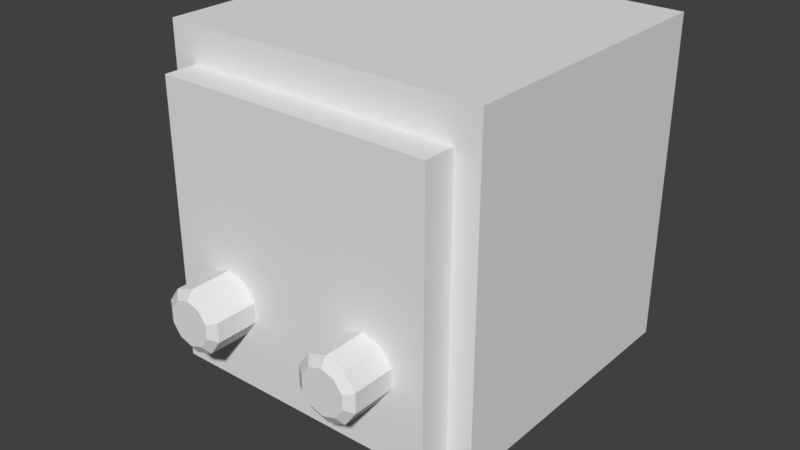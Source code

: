 # Source: character29.blend  (saved by Blender 2.77.0; exported with 4.5.12 LTS)
import bpy
from mathutils import Matrix  # noqa: F401  (used for matrix-valued properties, if any)

bpy.ops.wm.read_factory_settings(use_empty=True)
scene = bpy.context.scene
scene.name = 'Scene'

# ---- collections
col_collection_1 = bpy.data.collections.new('Collection 1'); scene.collection.children.link(col_collection_1)

# ---- materials (node trees are filled in below, after node groups)
mat_material_001 = bpy.data.materials.new('Material.001')
mat_material_001.alpha_threshold = 0.0
mat_material_001.use_transparent_shadow = False
mat_material_001.roughness = 0.5

# ---- material node trees

# ---- world
world_world = bpy.data.worlds.new('World'); scene.world = world_world
world_world.color = (0.05088, 0.05088, 0.05088)
world_world.use_sun_shadow = False
world_world.sun_shadow_jitter_overblur = 0.0
world_world.cycles.sampling_method = 'MANUAL'

# ---- meshes
me_cube_004 = bpy.data.meshes.new('Cube.004')
me_cube_004.from_pydata([(-8.362, -0.3175, 5.395), (-8.362, -0.3175, 7.395), (-8.362, 1.683, 5.395), (-8.362, 1.683, 7.395), (-6.362, -0.3175, 5.395), (-6.362, -0.3175, 7.395), (-6.362, 1.683, 5.395), (-6.362, 1.683, 7.395), (-8.36, -5.631, 5.395), (-8.36, -5.631, 7.395), (-8.36, -3.631, 5.395), (-8.36, -3.631, 7.395), (-6.36, -5.631, 5.395), (-6.36, -5.631, 7.395), (-6.36, -3.631, 5.395), (-6.36, -3.631, 7.395), (-8.362, 4.606, 5.395), (-8.362, 4.606, 7.395), (-8.362, 6.606, 5.395), (-8.362, 6.606, 7.395), (-6.362, 4.606, 5.395), (-6.362, 4.606, 7.395), (-6.362, 6.606, 5.395), (-6.362, 6.606, 7.395), (6.36, 4.606, 5.395), (6.36, 4.606, 7.395), (6.36, 6.606, 5.395), (6.36, 6.606, 7.395), (8.36, 4.606, 5.395), (8.36, 4.606, 7.395), (8.36, 6.606, 5.395), (8.36, 6.606, 7.395), (6.36, -5.631, 5.395), (6.36, -5.631, 7.395), (6.36, -3.631, 5.395), (6.36, -3.631, 7.395), (8.36, -5.631, 5.395), (8.36, -5.631, 7.395), (8.36, -3.631, 5.395), (8.36, -3.631, 7.395), (6.36, -0.3175, 5.395), (6.36, -0.3175, 7.395), (6.36, 1.683, 5.395), (6.36, 1.683, 7.395), (8.36, -0.3175, 5.395), (8.36, -0.3175, 7.395), (8.36, 1.683, 5.395), (8.36, 1.683, 7.395), (-4.983, -10.3, 1.353), (-6.172, -10.3, 1.564), (-6.907, -10.3, 2.117), (-6.907, -10.3, 2.8), (-6.172, -10.3, 3.352), (-4.983, -10.3, 3.563), (-3.793, -10.3, 3.352), (-3.059, -10.3, 2.8), (-3.059, -10.3, 2.117), (-3.793, -10.3, 1.564), (-5.832, -13.63, 1.82), (-4.983, -13.63, 1.669), (-6.356, -13.63, 2.214), (-6.356, -13.63, 2.702), (-5.832, -13.63, 3.096), (-4.983, -13.63, 3.247), (-4.134, -13.63, 3.096), (-3.609, -13.63, 2.702), (-3.609, -13.63, 2.214), (-4.134, -13.63, 1.82), (-6.172, -13.25, 1.564), (-4.983, -13.25, 1.353), (-6.907, -13.25, 2.117), (-6.907, -13.25, 2.8), (-6.172, -13.25, 3.352), (-4.983, -13.25, 3.563), (-3.793, -13.25, 3.352), (-3.059, -13.25, 2.8), (-3.059, -13.25, 2.117), (-3.793, -13.25, 1.564), (4.983, -10.3, 1.353), (6.172, -10.3, 1.564), (6.907, -10.3, 2.117), (6.907, -10.3, 2.8), (6.172, -10.3, 3.352), (4.983, -10.3, 3.563), (3.793, -10.3, 3.352), (3.059, -10.3, 2.8), (3.059, -10.3, 2.117), (3.793, -10.3, 1.564), (5.832, -13.63, 1.82), (4.983, -13.63, 1.669), (6.356, -13.63, 2.214), (6.356, -13.63, 2.702), (5.832, -13.63, 3.096), (4.983, -13.63, 3.247), (4.134, -13.63, 3.096), (3.609, -13.63, 2.702), (3.609, -13.63, 2.214), (4.134, -13.63, 1.82), (6.172, -13.25, 1.564), (4.983, -13.25, 1.353), (6.907, -13.25, 2.117), (6.907, -13.25, 2.8), (6.172, -13.25, 3.352), (4.983, -13.25, 3.563), (3.793, -13.25, 3.352), (3.059, -13.25, 2.8), (3.059, -13.25, 2.117), (3.793, -13.25, 1.564), (-8.947, -8.412, 5.309), (-8.947, -8.412, -4.465), (-10.51, 10.51, 5.743), (-10.51, 10.51, -5.743), (8.947, -8.412, 5.309), (8.947, -8.412, -4.465), (10.51, 10.51, 5.743), (10.51, 10.51, -5.743), (-10.51, -8.412, 5.743), (-10.51, -8.412, -5.743), (10.51, -8.412, -5.743), (10.51, -8.412, 5.743), (-8.947, -10.51, 5.309), (-8.947, -10.51, -4.465), (8.947, -10.51, -4.465), (8.947, -10.51, 5.309), (-0.4579, 10.51, -5.743), (0.4579, 10.51, -5.743), (0.4579, 10.51, 5.743), (-0.4579, 10.51, 5.743), (0.4579, -8.412, -5.743), (-0.4579, -8.412, -5.743), (-0.4579, -8.412, 5.743), (0.4579, -8.412, 5.743), (0.3897, -8.412, -4.465), (-0.3897, -8.412, -4.465), (-0.3897, -8.412, 5.309), (0.3897, -8.412, 5.309), (0.3897, -10.51, -4.465), (-0.3897, -10.51, -4.465), (-0.3897, -10.51, 5.309), (0.3897, -10.51, 5.309)], [], [(1, 3, 2, 0), (3, 7, 6, 2), (7, 5, 4, 6), (5, 1, 0, 4), (0, 2, 6, 4), (5, 7, 3, 1), (9, 11, 10, 8), (11, 15, 14, 10), (15, 13, 12, 14), (13, 9, 8, 12), (8, 10, 14, 12), (13, 15, 11, 9), (17, 19, 18, 16), (19, 23, 22, 18), (23, 21, 20, 22), (21, 17, 16, 20), (16, 18, 22, 20), (21, 23, 19, 17), (25, 27, 26, 24), (27, 31, 30, 26), (31, 29, 28, 30), (29, 25, 24, 28), (24, 26, 30, 28), (29, 31, 27, 25), (33, 35, 34, 32), (35, 39, 38, 34), (39, 37, 36, 38), (37, 33, 32, 36), (32, 34, 38, 36), (37, 39, 35, 33), (41, 43, 42, 40), (43, 47, 46, 42), (47, 45, 44, 46), (45, 41, 40, 44), (40, 42, 46, 44), (45, 47, 43, 41), (49, 50, 51, 52, 53, 54, 55, 56, 57, 48), (58, 59, 67, 66, 65, 64, 63, 62, 61, 60), (53, 73, 74, 54), (50, 70, 71, 51), (57, 77, 69, 48), (54, 74, 75, 55), (51, 71, 72, 52), (48, 69, 68, 49), (55, 75, 76, 56), (52, 72, 73, 53), (49, 68, 70, 50), (56, 76, 77, 57), (58, 68, 69, 59), (60, 70, 68, 58), (61, 71, 70, 60), (62, 72, 71, 61), (63, 73, 72, 62), (64, 74, 73, 63), (65, 75, 74, 64), (66, 76, 75, 65), (67, 77, 76, 66), (59, 69, 77, 67), (79, 78, 87, 86, 85, 84, 83, 82, 81, 80), (88, 90, 91, 92, 93, 94, 95, 96, 97, 89), (83, 84, 104, 103), (80, 81, 101, 100), (87, 78, 99, 107), (84, 85, 105, 104), (81, 82, 102, 101), (78, 79, 98, 99), (85, 86, 106, 105), (82, 83, 103, 102), (79, 80, 100, 98), (86, 87, 107, 106), (88, 89, 99, 98), (90, 88, 98, 100), (91, 90, 100, 101), (92, 91, 101, 102), (93, 92, 102, 103), (94, 93, 103, 104), (95, 94, 104, 105), (96, 95, 105, 106), (97, 96, 106, 107), (89, 97, 107, 99), (117, 116, 110, 111), (125, 126, 114, 115), (115, 114, 119, 118), (133, 137, 121, 109), (131, 119, 114, 126), (129, 117, 111, 124), (108, 116, 117, 109), (113, 118, 119, 112), (132, 128, 118, 113), (134, 130, 116, 108), (137, 138, 120, 121), (109, 121, 120, 108), (135, 139, 123, 112), (112, 123, 122, 113), (108, 120, 138, 134), (134, 138, 139, 135), (122, 123, 139, 136), (136, 139, 138, 137), (112, 119, 131, 135), (135, 131, 130, 134), (109, 117, 129, 133), (133, 129, 128, 132), (118, 128, 125, 115), (128, 129, 124, 125), (116, 130, 127, 110), (130, 131, 126, 127), (113, 122, 136, 132), (132, 136, 137, 133), (111, 110, 127, 124), (124, 127, 126, 125)])
_uv = me_cube_004.uv_layers.new(name='UVMap')
_uv.uv.foreach_set('vector', [0.8752, 0.8601, 0.8752, 0.8526, 0.8827, 0.8526, 0.8827, 0.8601, 0.8509, 0.3543, 0.8884, 0.3543, 0.8884, 0.3915, 0.8509, 0.3915, 0.8856, 0.8526, 0.8931, 0.8526, 0.8931, 0.8601, 0.8856, 0.8601, 0.6757, 0.8132, 0.7132, 0.8132, 0.7132, 0.8503, 0.6757, 0.8503, 0.9069, 0.7474, 0.8993, 0.7474, 0.8993, 0.74, 0.9069, 0.74, 0.7926, 0.8329, 0.8001, 0.8329, 0.8001, 0.8403, 0.7926, 0.8403, 0.7671, 0.8648, 0.7671, 0.8276, 0.8046, 0.8276, 0.8046, 0.8648, 0.7408, 0.8576, 0.7408, 0.8501, 0.7483, 0.8501, 0.7483, 0.8576, 0.6939, 0.8722, 0.6939, 0.835, 0.7314, 0.835, 0.7314, 0.8722, 0.8438, 0.8526, 0.8513, 0.8526, 0.8513, 0.8601, 0.8438, 0.8601, 0.8334, 0.8526, 0.8409, 0.8526, 0.8409, 0.8601, 0.8334, 0.8601, 0.7408, 0.8605, 0.7483, 0.8605, 0.7483, 0.8679, 0.7408, 0.8679, 0.8647, 0.8601, 0.8647, 0.8526, 0.8722, 0.8526, 0.8722, 0.8601, 0.7987, 0.3543, 0.8362, 0.3543, 0.8362, 0.3915, 0.7987, 0.3915, 0.7617, 0.8679, 0.7617, 0.8605, 0.7692, 0.8605, 0.7692, 0.8679, 0.78, 0.8132, 0.8175, 0.8132, 0.8175, 0.8503, 0.78, 0.8503, 0.8618, 0.8497, 0.8543, 0.8497, 0.8543, 0.8423, 0.8618, 0.8423, 0.8643, 0.8394, 0.8643, 0.8319, 0.8718, 0.8319, 0.8718, 0.8394, 0.8851, 0.8497, 0.8851, 0.8423, 0.8927, 0.8423, 0.8927, 0.8497, 0.6259, 0.902, 0.6259, 0.8648, 0.6634, 0.8648, 0.6634, 0.902, 0.8543, 0.8601, 0.8543, 0.8526, 0.8618, 0.8526, 0.8618, 0.8601, 0.5216, 0.8648, 0.5591, 0.8648, 0.5591, 0.902, 0.5216, 0.902, 0.868, 0.7474, 0.868, 0.74, 0.8755, 0.74, 0.8755, 0.7474, 0.8409, 0.8423, 0.8409, 0.8497, 0.8334, 0.8497, 0.8334, 0.8423, 0.7512, 0.8576, 0.7512, 0.8501, 0.7588, 0.8501, 0.7588, 0.8576, 0.6083, 0.9091, 0.5708, 0.9091, 0.5708, 0.8719, 0.6083, 0.8719, 0.7721, 0.8576, 0.7721, 0.8501, 0.7796, 0.8501, 0.7796, 0.8576, 0.623, 0.8202, 0.6605, 0.8202, 0.6605, 0.8574, 0.623, 0.8574, 0.7926, 0.861, 0.7926, 0.8536, 0.8001, 0.8536, 0.8001, 0.861, 0.8647, 0.8423, 0.8722, 0.8423, 0.8722, 0.8497, 0.8647, 0.8497, 0.7926, 0.8507, 0.7926, 0.8432, 0.8001, 0.8432, 0.8001, 0.8507, 0.7648, 0.9091, 0.7273, 0.9091, 0.7273, 0.8719, 0.7648, 0.8719, 0.8304, 0.8601, 0.8229, 0.8601, 0.8229, 0.8526, 0.8304, 0.8526, 0.8321, 0.8132, 0.8696, 0.8132, 0.8696, 0.8503, 0.8321, 0.8503, 0.7379, 0.8679, 0.7303, 0.8679, 0.7303, 0.8605, 0.7379, 0.8605, 0.9173, 0.7474, 0.9098, 0.7474, 0.9098, 0.74, 0.9173, 0.74, 0.2215, 0.8316, 0.2319, 0.8179, 0.2447, 0.8179, 0.255, 0.8316, 0.259, 0.8537, 0.255, 0.8758, 0.2447, 0.8894, 0.2319, 0.8894, 0.2215, 0.8758, 0.2175, 0.8537, 0.186, 0.8288, 0.1869, 0.834, 0.186, 0.8391, 0.1835, 0.8423, 0.1806, 0.8423, 0.1782, 0.8391, 0.1772, 0.834, 0.1782, 0.8288, 0.1806, 0.8257, 0.1835, 0.8257, 0.6445, 0.8722, 0.633, 0.8722, 0.633, 0.8676, 0.6445, 0.8676, 0.5923, 0.8908, 0.5923, 0.9022, 0.5896, 0.9022, 0.5896, 0.8908, 0.6606, 0.8768, 0.6491, 0.8768, 0.6491, 0.8722, 0.6606, 0.8722, 0.6445, 0.8676, 0.633, 0.8676, 0.633, 0.8648, 0.6445, 0.8648, 0.6445, 0.8797, 0.633, 0.8797, 0.633, 0.8768, 0.6445, 0.8768, 0.6606, 0.8722, 0.6491, 0.8722, 0.6491, 0.8676, 0.6606, 0.8676, 0.6108, 0.8843, 0.6108, 0.8729, 0.6135, 0.8729, 0.6135, 0.8843, 0.6445, 0.8768, 0.633, 0.8768, 0.633, 0.8722, 0.6445, 0.8722, 0.6606, 0.8676, 0.6491, 0.8676, 0.6491, 0.8648, 0.6606, 0.8648, 0.6606, 0.8797, 0.6491, 0.8797, 0.6491, 0.8768, 0.6606, 0.8768, 0.6476, 0.8689, 0.6491, 0.8676, 0.6491, 0.8722, 0.6476, 0.8722, 0.5944, 0.875, 0.5947, 0.8729, 0.5969, 0.8757, 0.5959, 0.8771, 0.5925, 0.875, 0.5921, 0.8729, 0.5947, 0.8729, 0.5944, 0.875, 0.5909, 0.8771, 0.5899, 0.8757, 0.5921, 0.8729, 0.5925, 0.875, 0.6315, 0.8722, 0.633, 0.8722, 0.633, 0.8768, 0.6315, 0.8755, 0.6315, 0.8689, 0.633, 0.8676, 0.633, 0.8722, 0.6315, 0.8722, 0.5925, 0.8857, 0.5921, 0.8878, 0.5899, 0.885, 0.5909, 0.8836, 0.5944, 0.8857, 0.5947, 0.8878, 0.5921, 0.8878, 0.5925, 0.8857, 0.5959, 0.8836, 0.5969, 0.885, 0.5947, 0.8878, 0.5944, 0.8857, 0.6476, 0.8722, 0.6491, 0.8722, 0.6491, 0.8768, 0.6476, 0.8755, 0.1989, 0.8316, 0.2029, 0.8537, 0.1989, 0.8758, 0.1886, 0.8894, 0.1758, 0.8894, 0.1654, 0.8758, 0.1614, 0.8537, 0.1654, 0.8316, 0.1758, 0.8179, 0.1886, 0.8179, 0.1625, 0.8288, 0.1649, 0.8257, 0.1679, 0.8257, 0.1703, 0.8288, 0.1712, 0.834, 0.1703, 0.8391, 0.1679, 0.8423, 0.1649, 0.8423, 0.1625, 0.8391, 0.1615, 0.834, 0.5535, 0.8804, 0.5535, 0.885, 0.542, 0.885, 0.542, 0.8804, 0.7097, 0.8833, 0.707, 0.8833, 0.707, 0.8719, 0.7097, 0.8719, 0.5374, 0.8757, 0.5374, 0.8804, 0.5259, 0.8804, 0.5259, 0.8757, 0.5535, 0.885, 0.5535, 0.8878, 0.542, 0.8878, 0.542, 0.885, 0.5535, 0.8729, 0.5535, 0.8757, 0.542, 0.8757, 0.542, 0.8729, 0.5374, 0.8804, 0.5374, 0.885, 0.5259, 0.885, 0.5259, 0.8804, 0.6108, 0.8873, 0.6135, 0.8873, 0.6135, 0.8987, 0.6108, 0.8987, 0.5535, 0.8757, 0.5535, 0.8804, 0.542, 0.8804, 0.542, 0.8757, 0.5374, 0.885, 0.5374, 0.8878, 0.5259, 0.8878, 0.5259, 0.885, 0.5374, 0.8729, 0.5374, 0.8757, 0.5259, 0.8757, 0.5259, 0.8729, 0.5244, 0.8836, 0.5244, 0.8804, 0.5259, 0.8804, 0.5259, 0.885, 0.5824, 0.875, 0.5809, 0.8771, 0.5799, 0.8757, 0.582, 0.8729, 0.5843, 0.875, 0.5824, 0.875, 0.582, 0.8729, 0.5847, 0.8729, 0.5859, 0.8771, 0.5843, 0.875, 0.5847, 0.8729, 0.5869, 0.8757, 0.5405, 0.8804, 0.5405, 0.8771, 0.542, 0.8757, 0.542, 0.8804, 0.5405, 0.8836, 0.5405, 0.8804, 0.542, 0.8804, 0.542, 0.885, 0.5843, 0.8857, 0.5859, 0.8836, 0.5869, 0.885, 0.5847, 0.8878, 0.5824, 0.8857, 0.5843, 0.8857, 0.5847, 0.8878, 0.582, 0.8878, 0.5809, 0.8836, 0.5824, 0.8857, 0.582, 0.8878, 0.5799, 0.885, 0.5244, 0.8804, 0.5244, 0.8771, 0.5259, 0.8757, 0.5259, 0.8804, 0.08792, 0.1116, 0.5287, 0.1116, 0.5287, 0.5414, 0.08792, 0.5414, 0.8257, 0.09051, 0.9207, 0.09051, 0.9207, 0.1729, 0.8257, 0.1729, 0.5057, 0.5474, 0.1059, 0.5474, 0.1059, 0.1105, 0.5057, 0.1105, 0.8498, 0.7686, 0.8513, 0.7686, 0.8513, 0.7744, 0.8498, 0.7744, 0.772, 0.1456, 0.772, 0.1413, 0.7803, 0.1413, 0.7803, 0.1456, 0.7445, 0.197, 0.7445, 0.09762, 0.9332, 0.09762, 0.9332, 0.197, 0.7768, 0.1591, 0.777, 0.1597, 0.772, 0.1597, 0.7726, 0.1591, 0.7726, 0.1514, 0.772, 0.1507, 0.777, 0.1507, 0.7768, 0.1514, 0.7726, 0.155, 0.772, 0.155, 0.772, 0.1507, 0.7726, 0.1514, 0.7768, 0.1554, 0.777, 0.1554, 0.777, 0.1597, 0.7768, 0.1591, 0.8389, 0.3625, 0.8456, 0.3625, 0.8456, 0.3683, 0.8389, 0.3683, 0.8666, 0.7544, 0.868, 0.7544, 0.868, 0.761, 0.8666, 0.761, 0.8507, 0.7828, 0.8492, 0.7828, 0.8492, 0.777, 0.8507, 0.777, 0.8513, 0.7617, 0.8498, 0.7617, 0.8498, 0.7551, 0.8513, 0.7551, 0.8507, 0.7891, 0.8492, 0.7891, 0.8492, 0.7833, 0.8507, 0.7833, 0.8507, 0.7833, 0.8492, 0.7833, 0.8492, 0.7828, 0.8507, 0.7828, 0.8389, 0.3562, 0.8456, 0.3562, 0.8456, 0.362, 0.8389, 0.362, 0.8389, 0.362, 0.8456, 0.362, 0.8456, 0.3625, 0.8389, 0.3625, 0.7768, 0.1514, 0.777, 0.1507, 0.777, 0.155, 0.7768, 0.155, 0.7768, 0.155, 0.777, 0.155, 0.777, 0.1554, 0.7768, 0.1554, 0.7726, 0.1591, 0.772, 0.1597, 0.772, 0.1554, 0.7726, 0.1554, 0.7486, 0.8609, 0.7441, 0.8611, 0.7441, 0.8579, 0.7486, 0.8581, 0.7445, 0.197, 0.7445, 0.09762, 0.9332, 0.09762, 0.9332, 0.197, 0.881, 0.7813, 0.881, 0.7845, 0.814, 0.7845, 0.814, 0.7813, 0.772, 0.1503, 0.772, 0.146, 0.7803, 0.146, 0.7803, 0.1503, 0.772, 0.146, 0.772, 0.1456, 0.7803, 0.1456, 0.7803, 0.146, 0.8498, 0.7623, 0.8513, 0.7623, 0.8513, 0.7681, 0.8498, 0.7681, 0.8498, 0.7681, 0.8513, 0.7681, 0.8513, 0.7686, 0.8498, 0.7686, 0.7205, 0.09, 0.8734, 0.09, 0.8734, 0.2226, 0.7205, 0.2226, 0.7074, 0.8132, 0.7065, 0.8132, 0.7065, 0.8131, 0.7074, 0.8131])
me_cube_004.materials.append(mat_material_001)
me_cube_004.use_remesh_preserve_volume = False
me_cube_004.use_remesh_preserve_attributes = False
me_cube_004.use_mirror_vertex_groups = False
me_cube_004.use_paint_bone_selection = False
me_cube_004.use_paint_mask = True
me_cube_004.update()

# ---- objects
ob_cube_003 = bpy.data.objects.new('Cube.003', me_cube_004)

# ---- transforms, parenting, visibility, modifiers, constraints
ob_cube_003.location = (0.0, 0.0, 0.0)
ob_cube_003.scale = (0.04755, 0.04755, -0.08706)
ob_cube_003.lineart.crease_threshold = 0.0

# ---- collection membership
col_collection_1.objects.link(ob_cube_003)

# ---- scene / render settings (as saved in the file)
scene.frame_start = 1; scene.frame_end = 250; scene.frame_set(1)
scene.render.engine = 'BLENDER_EEVEE_NEXT'
scene.render.resolution_percentage = 50
scene.render.dither_intensity = 0.0
scene.cycles.use_denoising = False
scene.cycles.samples = 128
scene.cycles.sampling_pattern = 'TABULATED_SOBOL'
scene.cycles.light_sampling_threshold = 0.0
scene.cycles.use_adaptive_sampling = False
scene.cycles.use_light_tree = False
scene.cycles.blur_glossy = 0.0
scene.cycles.sample_clamp_indirect = 0.0
scene.view_settings.view_transform = 'Standard'
bpy.context.view_layer.update()

# ---- added for rendering (the .blend has no active camera and no usable light): camera, sun
cam_auto = bpy.data.cameras.new('AutoCamera')
cam_auto.lens = 50.0
cam_auto.sensor_width = 36.0
cam_auto.clip_end = 1000.0
ob_auto_camera = bpy.data.objects.new('AutoCamera', cam_auto)
scene.collection.objects.link(ob_auto_camera)
ob_auto_camera.location = (1.76199, -2.1885, 1.33769)
ob_auto_camera.rotation_euler = (1.09748, -7.21219e-08, 0.694738)
scene.camera = ob_auto_camera
light_auto_sun = bpy.data.lights.new('AutoSun', 'SUN')
light_auto_sun.energy = 3.0
light_auto_sun.angle = 0.0523599
ob_auto_sun = bpy.data.objects.new('AutoSun', light_auto_sun)
scene.collection.objects.link(ob_auto_sun)
ob_auto_sun.rotation_euler = (0.872665, 0.174533, 0.523599)
bpy.context.view_layer.update()
